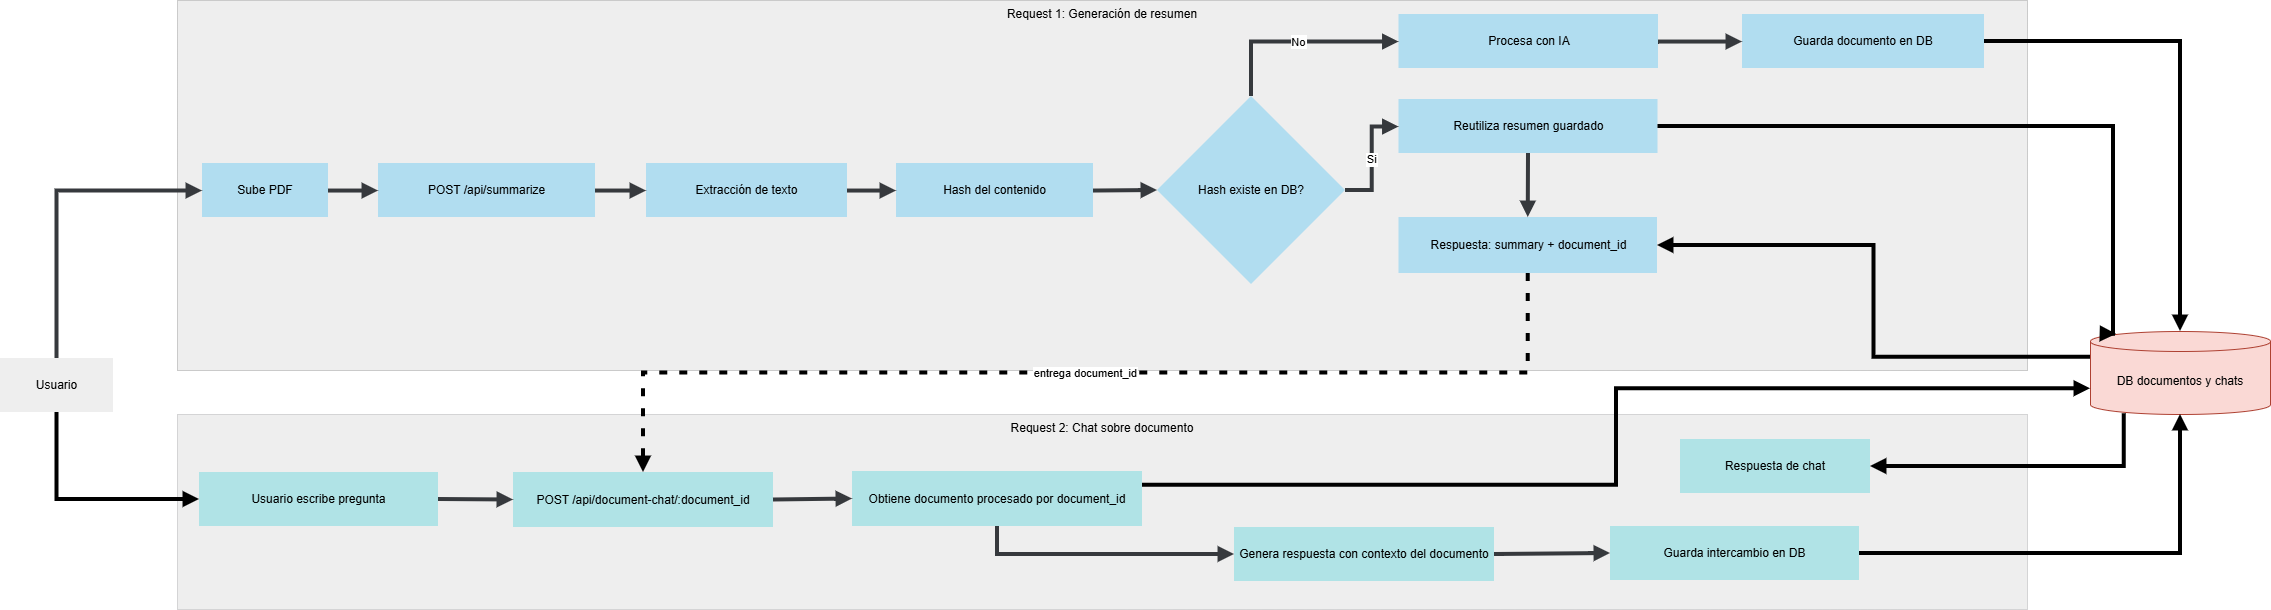

The diagram above was exported from draw.io. Its source (the exported page's mxGraphModel, read from the mxfile embedded in the PNG):
<mxGraphModel dx="2489" dy="1362" grid="0" gridSize="10" guides="1" tooltips="1" connect="1" arrows="1" fold="1" page="1" pageScale="1" pageWidth="827" pageHeight="1169" background="light-dark(#FFFFFF,#FFFFFF)" math="0" shadow="0">
  <root>
    <mxCell id="0" />
    <mxCell id="1" parent="0" />
    <mxCell id="2" parent="1" style="whiteSpace=wrap;strokeWidth=0;fillStyle=solid;fillColor=#eeeeee;strokeColor=#36393d;verticalAlign=top;" value="Request 2: Chat sobre documento" vertex="1">
      <mxGeometry height="195" width="1850" x="3181" y="906" as="geometry" />
    </mxCell>
    <mxCell id="3" parent="1" style="whiteSpace=wrap;strokeWidth=0;fillColor=#eeeeee;strokeColor=default;verticalAlign=top;" value="Request 1: Generación de resumen" vertex="1">
      <mxGeometry height="370" width="1850" x="3181" y="492" as="geometry" />
    </mxCell>
    <mxCell id="4" parent="1" style="whiteSpace=wrap;strokeWidth=4;fillColor=#eeeeee;strokeColor=none;shadow=0;glass=0;rounded=0;" value="Usuario" vertex="1">
      <mxGeometry height="54" width="113" x="3004" y="850" as="geometry" />
    </mxCell>
    <mxCell id="5" parent="1" style="whiteSpace=wrap;strokeWidth=4;fillColor=#b1ddf0;strokeColor=none;shadow=0;" value="Sube PDF" vertex="1">
      <mxGeometry height="54" width="126" x="3206" y="655" as="geometry" />
    </mxCell>
    <mxCell id="6" parent="1" style="whiteSpace=wrap;strokeWidth=4;fillColor=#b1ddf0;strokeColor=none;shadow=0;" value="POST /api/summarize" vertex="1">
      <mxGeometry height="54" width="217" x="3382" y="655" as="geometry" />
    </mxCell>
    <mxCell id="7" parent="1" style="whiteSpace=wrap;strokeWidth=4;fillColor=#b1ddf0;strokeColor=none;shadow=0;" value="Extracción de texto" vertex="1">
      <mxGeometry height="54" width="201" x="3650" y="655" as="geometry" />
    </mxCell>
    <mxCell id="8" parent="1" style="whiteSpace=wrap;strokeWidth=4;fillColor=#b1ddf0;strokeColor=none;shadow=0;" value="Hash del contenido" vertex="1">
      <mxGeometry height="54" width="197" x="3900" y="655" as="geometry" />
    </mxCell>
    <mxCell id="9" parent="1" style="rhombus;strokeWidth=4;whiteSpace=wrap;fillColor=#b1ddf0;strokeColor=none;shadow=0;" value="Hash existe en DB?" vertex="1">
      <mxGeometry height="188" width="188" x="4161" y="588" as="geometry" />
    </mxCell>
    <mxCell id="10" parent="1" style="whiteSpace=wrap;strokeWidth=4;fillColor=#b1ddf0;strokeColor=none;shadow=0;" value="Reutiliza resumen guardado" vertex="1">
      <mxGeometry height="54" width="259" x="4402.5" y="591" as="geometry" />
    </mxCell>
    <mxCell id="11" parent="1" style="whiteSpace=wrap;strokeWidth=4;fillColor=#b1ddf0;strokeColor=none;shadow=0;" value="Procesa con IA" vertex="1">
      <mxGeometry height="54" width="259.5" x="4402.5" y="506" as="geometry" />
    </mxCell>
    <mxCell id="12" parent="1" style="whiteSpace=wrap;strokeWidth=4;fillColor=#b1ddf0;strokeColor=none;shadow=0;" value="Guarda documento en DB" vertex="1">
      <mxGeometry height="54" width="242" x="4746" y="506" as="geometry" />
    </mxCell>
    <mxCell id="13" parent="1" style="whiteSpace=wrap;strokeWidth=4;fillColor=#b1ddf0;strokeColor=none;shadow=0;" value="Respuesta: summary + document_id" vertex="1">
      <mxGeometry height="56" width="258.5" x="4402.5" y="709" as="geometry" />
    </mxCell>
    <mxCell id="14" parent="1" style="whiteSpace=wrap;strokeWidth=4;fillColor=#b0e3e6;strokeColor=none;shadow=0;" value="Usuario escribe pregunta" vertex="1">
      <mxGeometry height="54" width="239" x="3203" y="964" as="geometry" />
    </mxCell>
    <mxCell id="15" parent="1" style="whiteSpace=wrap;strokeWidth=4;fillColor=#b0e3e6;strokeColor=none;shadow=0;" value="POST /api/document-chat/:document_id" vertex="1">
      <mxGeometry height="55" width="260" x="3517" y="964" as="geometry" />
    </mxCell>
    <mxCell id="16" parent="1" style="whiteSpace=wrap;strokeWidth=4;fillColor=#b0e3e6;strokeColor=none;shadow=0;" value="Obtiene documento procesado por document_id" vertex="1">
      <mxGeometry height="55" width="290" x="3856" y="963" as="geometry" />
    </mxCell>
    <mxCell id="17" parent="1" style="whiteSpace=wrap;strokeWidth=4;fillColor=#b0e3e6;strokeColor=none;shadow=0;" value="Genera respuesta con contexto del documento" vertex="1">
      <mxGeometry height="54" width="260" x="4238" y="1019" as="geometry" />
    </mxCell>
    <mxCell id="18" parent="1" style="whiteSpace=wrap;strokeWidth=4;fillColor=#b0e3e6;strokeColor=none;shadow=0;" value="Guarda intercambio en DB" vertex="1">
      <mxGeometry height="54" width="249" x="4614" y="1018" as="geometry" />
    </mxCell>
    <mxCell id="19" parent="1" style="whiteSpace=wrap;strokeWidth=4;fillColor=#b0e3e6;strokeColor=none;" value="Respuesta de chat" vertex="1">
      <mxGeometry height="54" width="190" x="4684" y="931" as="geometry" />
    </mxCell>
    <mxCell id="20" parent="1" style="shape=cylinder3;boundedLbl=1;backgroundOutline=1;size=10;strokeWidth=1;whiteSpace=wrap;fillColor=#fad9d5;strokeColor=#ae4132;" value="DB documentos y chats" vertex="1">
      <mxGeometry height="83" width="180" x="5094" y="823" as="geometry" />
    </mxCell>
    <mxCell id="21" edge="1" parent="1" source="4" style="startArrow=none;endArrow=block;exitX=0.5;exitY=0;entryX=0;entryY=0.51;rounded=0;strokeColor=light-dark(#36393D,#000000);strokeWidth=4;fillColor=#cce5ff;shadow=0;exitDx=0;exitDy=0;edgeStyle=orthogonalEdgeStyle;" target="5" value="">
      <mxGeometry relative="1" as="geometry" />
    </mxCell>
    <mxCell id="22" edge="1" parent="1" source="5" style="curved=1;startArrow=none;endArrow=block;exitX=1;exitY=0.51;entryX=0;entryY=0.51;rounded=0;strokeColor=light-dark(#36393D,#000000);strokeWidth=4;fillColor=#cce5ff;shadow=0;" target="6" value="">
      <mxGeometry relative="1" as="geometry">
        <Array as="points" />
      </mxGeometry>
    </mxCell>
    <mxCell id="23" edge="1" parent="1" source="6" style="curved=1;startArrow=none;endArrow=block;exitX=1;exitY=0.51;entryX=0;entryY=0.51;rounded=0;strokeColor=light-dark(#36393D,#000000);strokeWidth=4;fillColor=#cce5ff;shadow=0;" target="7" value="">
      <mxGeometry relative="1" as="geometry">
        <Array as="points" />
      </mxGeometry>
    </mxCell>
    <mxCell id="24" edge="1" parent="1" source="7" style="curved=1;startArrow=none;endArrow=block;exitX=1;exitY=0.51;entryX=0;entryY=0.51;rounded=0;strokeColor=light-dark(#36393D,#000000);strokeWidth=4;fillColor=#cce5ff;shadow=0;" target="8" value="">
      <mxGeometry relative="1" as="geometry">
        <Array as="points" />
      </mxGeometry>
    </mxCell>
    <mxCell id="25" edge="1" parent="1" source="8" style="curved=1;startArrow=none;endArrow=block;exitX=1;exitY=0.51;entryX=0;entryY=0.5;rounded=0;strokeColor=light-dark(#36393D,#000000);strokeWidth=4;fillColor=#cce5ff;shadow=0;" target="9" value="">
      <mxGeometry relative="1" as="geometry">
        <Array as="points" />
      </mxGeometry>
    </mxCell>
    <mxCell id="26" edge="1" parent="1" source="9" style="startArrow=none;endArrow=block;exitX=1;exitY=0.5;entryX=0;entryY=0.51;rounded=0;strokeColor=light-dark(#36393D,#000000);strokeWidth=4;fillColor=#cce5ff;shadow=0;exitDx=0;exitDy=0;edgeStyle=orthogonalEdgeStyle;" target="10" value="Si">
      <mxGeometry relative="1" as="geometry" />
    </mxCell>
    <mxCell id="27" edge="1" parent="1" source="10" style="startArrow=none;endArrow=block;exitX=0.5;exitY=1;entryX=0.5;entryY=0;rounded=0;strokeColor=light-dark(#36393D,#000000);strokeWidth=4;fillColor=#cce5ff;shadow=0;exitDx=0;exitDy=0;entryDx=0;entryDy=0;" target="13" value="">
      <mxGeometry relative="1" as="geometry" />
    </mxCell>
    <mxCell id="28" edge="1" parent="1" source="9" style="startArrow=none;endArrow=block;exitX=0.5;exitY=0;entryX=0;entryY=0.51;rounded=0;strokeColor=light-dark(#36393D,#000000);strokeWidth=4;fillColor=#cce5ff;shadow=0;exitDx=0;exitDy=0;edgeStyle=orthogonalEdgeStyle;" target="11" value="No">
      <mxGeometry relative="1" as="geometry" />
    </mxCell>
    <mxCell id="29" edge="1" parent="1" source="11" style="curved=1;startArrow=none;endArrow=block;exitX=1;exitY=0.51;entryX=0;entryY=0.51;rounded=0;strokeColor=light-dark(#36393D,#000000);strokeWidth=4;fillColor=#cce5ff;shadow=0;" target="12" value="">
      <mxGeometry relative="1" as="geometry">
        <Array as="points" />
      </mxGeometry>
    </mxCell>
    <mxCell id="30" edge="1" parent="1" source="12" style="startArrow=none;endArrow=block;exitX=1;exitY=0.5;entryX=0.5;entryY=0;rounded=0;strokeWidth=4;strokeColor=default;entryDx=0;entryDy=0;entryPerimeter=0;exitDx=0;exitDy=0;edgeStyle=orthogonalEdgeStyle;" target="20" value="">
      <mxGeometry relative="1" as="geometry" />
    </mxCell>
    <mxCell id="31" edge="1" parent="1" source="20" style="startArrow=none;endArrow=block;exitX=0;exitY=0;entryX=1;entryY=0.5;rounded=0;strokeWidth=4;strokeColor=default;entryDx=0;entryDy=0;exitDx=0;exitDy=25.75;exitPerimeter=0;edgeStyle=orthogonalEdgeStyle;" target="13" value="">
      <mxGeometry relative="1" as="geometry" />
    </mxCell>
    <mxCell id="32" edge="1" parent="1" source="10" style="startArrow=none;endArrow=block;exitX=1;exitY=0.5;entryX=0.145;entryY=0;rounded=0;strokeWidth=4;strokeColor=light-dark(#000000,#000000);entryDx=0;entryDy=2.9;entryPerimeter=0;edgeStyle=orthogonalEdgeStyle;exitDx=0;exitDy=0;" target="20" value="">
      <mxGeometry relative="1" as="geometry">
        <Array as="points">
          <mxPoint x="5117" y="618" />
        </Array>
      </mxGeometry>
    </mxCell>
    <mxCell id="33" edge="1" parent="1" source="4" style="startArrow=none;endArrow=block;exitX=0.5;exitY=1;entryX=0;entryY=0.5;rounded=0;strokeColor=default;strokeWidth=4;exitDx=0;exitDy=0;edgeStyle=orthogonalEdgeStyle;" target="14" value="">
      <mxGeometry relative="1" as="geometry" />
    </mxCell>
    <mxCell id="34" edge="1" parent="1" source="14" style="startArrow=none;endArrow=block;exitX=1;exitY=0.5;entryX=0;entryY=0.5;rounded=0;strokeColor=light-dark(#36393D,#000000);strokeWidth=4;fillColor=#cce5ff;shadow=0;entryDx=0;entryDy=0;" target="15" value="">
      <mxGeometry relative="1" as="geometry" />
    </mxCell>
    <mxCell id="35" edge="1" parent="1" source="15" style="curved=1;startArrow=none;endArrow=block;exitX=1;exitY=0.5;entryX=0;entryY=0.5;rounded=0;strokeColor=light-dark(#36393D,#000000);strokeWidth=4;fillColor=#cce5ff;shadow=0;" target="16" value="">
      <mxGeometry relative="1" as="geometry">
        <Array as="points" />
      </mxGeometry>
    </mxCell>
    <mxCell id="36" edge="1" parent="1" source="16" style="startArrow=none;endArrow=block;exitX=1;exitY=0.25;entryX=0;entryY=0;rounded=0;strokeColor=light-dark(#000000,#000000);strokeWidth=4;entryDx=0;entryDy=57.25;entryPerimeter=0;edgeStyle=orthogonalEdgeStyle;exitDx=0;exitDy=0;" target="20" value="">
      <mxGeometry relative="1" as="geometry" />
    </mxCell>
    <mxCell id="37" edge="1" parent="1" source="16" style="startArrow=none;endArrow=block;exitX=0.5;exitY=1;entryX=0;entryY=0.5;rounded=0;strokeColor=light-dark(#36393D,#000000);strokeWidth=4;fillColor=#cce5ff;shadow=0;edgeStyle=orthogonalEdgeStyle;exitDx=0;exitDy=0;" target="17" value="">
      <mxGeometry relative="1" as="geometry" />
    </mxCell>
    <mxCell id="38" edge="1" parent="1" source="17" style="curved=1;startArrow=none;endArrow=block;exitX=1;exitY=0.5;entryX=0;entryY=0.5;rounded=0;strokeColor=light-dark(#36393D,#000000);strokeWidth=4;fillColor=#cce5ff;shadow=0;" target="18" value="">
      <mxGeometry relative="1" as="geometry">
        <Array as="points" />
      </mxGeometry>
    </mxCell>
    <mxCell id="39" edge="1" parent="1" source="18" style="startArrow=none;endArrow=block;exitX=1;exitY=0.5;entryX=0.5;entryY=1;rounded=0;strokeWidth=4;strokeColor=default;entryDx=0;entryDy=0;entryPerimeter=0;edgeStyle=orthogonalEdgeStyle;" target="20" value="">
      <mxGeometry relative="1" as="geometry" />
    </mxCell>
    <mxCell id="40" edge="1" parent="1" source="20" style="startArrow=none;endArrow=block;exitX=0.188;exitY=0.992;entryX=1;entryY=0.5;rounded=0;strokeWidth=4;strokeColor=default;entryDx=0;entryDy=0;exitDx=0;exitDy=0;exitPerimeter=0;edgeStyle=orthogonalEdgeStyle;" target="19" value="">
      <mxGeometry relative="1" as="geometry" />
    </mxCell>
    <mxCell id="41" edge="1" parent="1" source="13" style="dashed=1;dashPattern=2 3;startArrow=none;endArrow=block;exitX=0.5;exitY=1;entryX=0.5;entryY=0;rounded=0;strokeColor=default;strokeWidth=4;edgeStyle=orthogonalEdgeStyle;exitDx=0;exitDy=0;entryDx=0;entryDy=0;" target="15" value="entrega document_id">
      <mxGeometry relative="1" as="geometry" />
    </mxCell>
  </root>
</mxGraphModel>